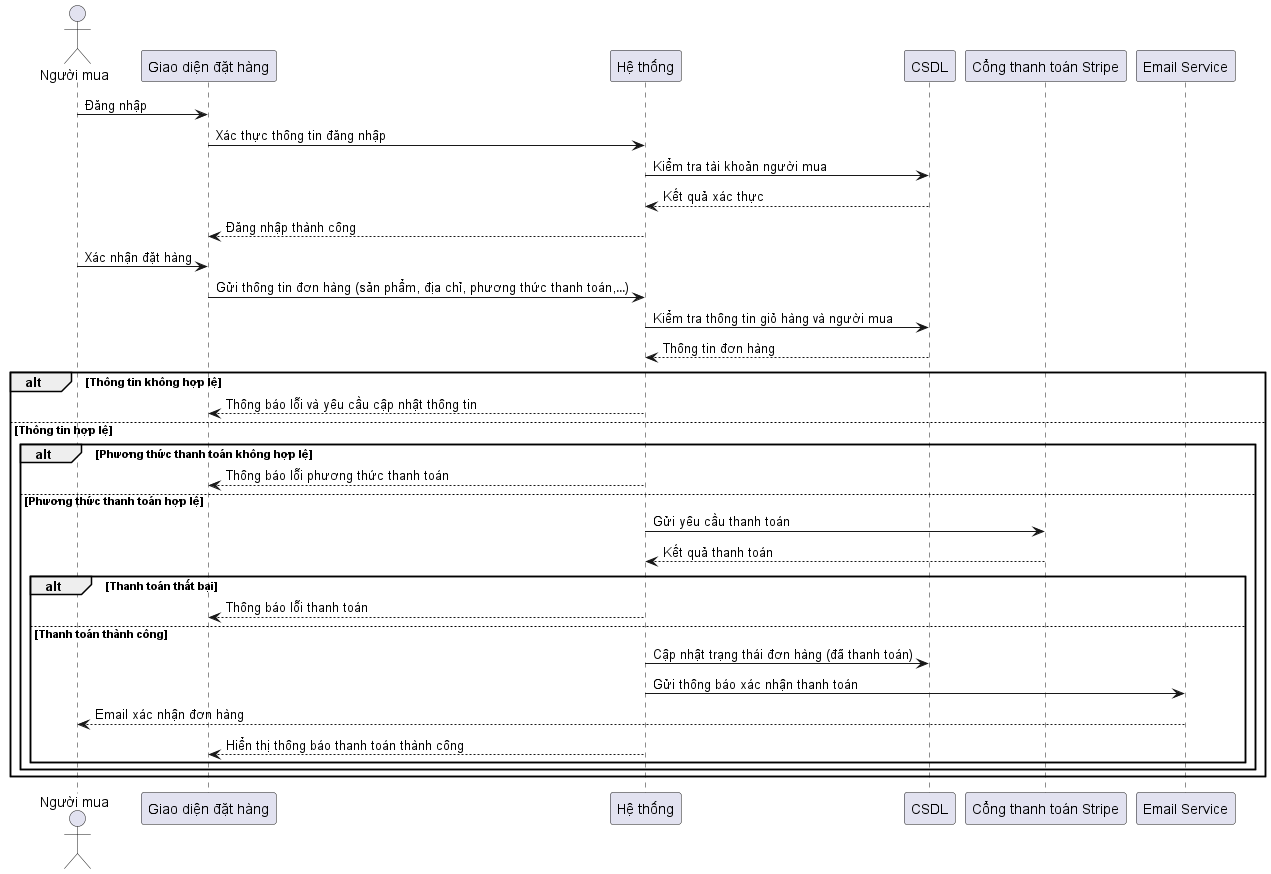

The diagram above was rendered by PlantUML. Its source (embedded in the PNG):
@startuml Activity Buyer Payment Process
actor "Người mua" as Buyer
participant "Giao diện đặt hàng" as UI
participant "Hệ thống" as System
participant "CSDL" as Database
participant "Cổng thanh toán Stripe" as Stripe
participant "Email Service" as Email

Buyer -> UI: Đăng nhập
UI -> System: Xác thực thông tin đăng nhập
System -> Database: Kiểm tra tài khoản người mua
Database --> System: Kết quả xác thực
System --> UI: Đăng nhập thành công
Buyer -> UI: Xác nhận đặt hàng

UI -> System: Gửi thông tin đơn hàng (sản phẩm, địa chỉ, phương thức thanh toán,…)
System -> Database: Kiểm tra thông tin giỏ hàng và người mua
Database --> System: Thông tin đơn hàng

alt Thông tin không hợp lệ
    System --> UI: Thông báo lỗi và yêu cầu cập nhật thông tin
else Thông tin hợp lệ
    alt Phương thức thanh toán không hợp lệ
        System --> UI: Thông báo lỗi phương thức thanh toán
    else Phương thức thanh toán hợp lệ
        System -> Stripe: Gửi yêu cầu thanh toán
        Stripe --> System: Kết quả thanh toán

        alt Thanh toán thất bại
            System --> UI: Thông báo lỗi thanh toán
        else Thanh toán thành công
            System -> Database: Cập nhật trạng thái đơn hàng (đã thanh toán)
            System -> Email: Gửi thông báo xác nhận thanh toán
            Email --> Buyer: Email xác nhận đơn hàng
            System --> UI: Hiển thị thông báo thanh toán thành công
        end
    end
end

@enduml